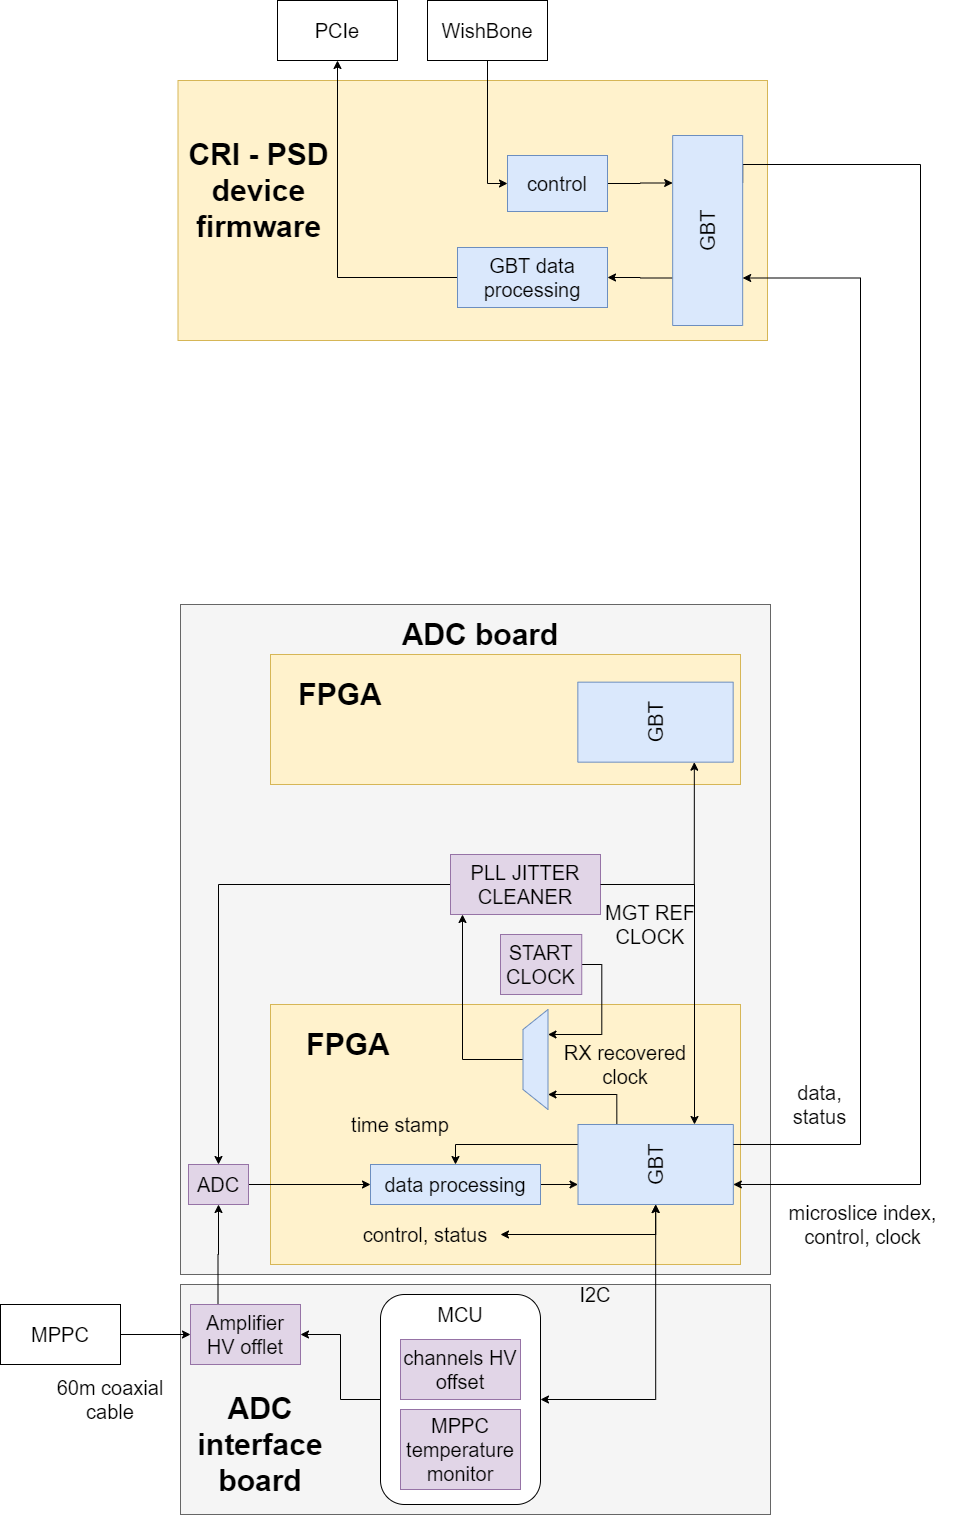

The diagram above was exported from draw.io. Its source (the exported page's mxGraphModel, read from the mxfile embedded in the PNG):
<mxGraphModel dx="1913" dy="2015" grid="1" gridSize="10" guides="1" tooltips="1" connect="1" arrows="1" fold="1" page="1" pageScale="1" pageWidth="827" pageHeight="1169" math="0" shadow="0">
  <root>
    <mxCell id="0" />
    <mxCell id="1" parent="0" />
    <mxCell id="rx-tnle8stReN9Hiy34U-2" value="" style="rounded=0;whiteSpace=wrap;html=1;fillColor=#f5f5f5;strokeColor=#666666;fontColor=#333333;" parent="1" vertex="1">
      <mxGeometry x="-370" y="360" width="590" height="230" as="geometry" />
    </mxCell>
    <mxCell id="rx-tnle8stReN9Hiy34U-1" value="" style="rounded=0;whiteSpace=wrap;html=1;fillColor=#f5f5f5;strokeColor=#666666;fontColor=#333333;" parent="1" vertex="1">
      <mxGeometry x="-370" y="-320" width="590" height="670" as="geometry" />
    </mxCell>
    <mxCell id="oR5b1WDNObE2z4CgNc-j-15" value="" style="rounded=0;whiteSpace=wrap;html=1;fillColor=#fff2cc;strokeColor=#d6b656;fontSize=20;" parent="1" vertex="1">
      <mxGeometry x="-280" y="80" width="470" height="260" as="geometry" />
    </mxCell>
    <mxCell id="oR5b1WDNObE2z4CgNc-j-9" style="edgeStyle=orthogonalEdgeStyle;rounded=0;orthogonalLoop=1;jettySize=auto;html=1;exitX=0.75;exitY=0;exitDx=0;exitDy=0;entryX=0.5;entryY=0;entryDx=0;entryDy=0;fontSize=20;" parent="1" source="oR5b1WDNObE2z4CgNc-j-3" target="oR5b1WDNObE2z4CgNc-j-6" edge="1">
      <mxGeometry relative="1" as="geometry" />
    </mxCell>
    <mxCell id="rx-tnle8stReN9Hiy34U-23" style="edgeStyle=orthogonalEdgeStyle;rounded=0;orthogonalLoop=1;jettySize=auto;html=1;exitX=1;exitY=0.25;exitDx=0;exitDy=0;entryX=0.15;entryY=1;entryDx=0;entryDy=0;startArrow=none;startFill=0;fontSize=20;entryPerimeter=0;" parent="1" source="oR5b1WDNObE2z4CgNc-j-3" target="rx-tnle8stReN9Hiy34U-22" edge="1">
      <mxGeometry relative="1" as="geometry" />
    </mxCell>
    <mxCell id="oR5b1WDNObE2z4CgNc-j-3" value="GBT" style="rounded=0;whiteSpace=wrap;html=1;rotation=-90;fillColor=#dae8fc;strokeColor=#6c8ebf;fontSize=20;" parent="1" vertex="1">
      <mxGeometry x="65.17" y="162.33" width="80" height="155.32" as="geometry" />
    </mxCell>
    <mxCell id="oR5b1WDNObE2z4CgNc-j-11" style="edgeStyle=orthogonalEdgeStyle;rounded=0;orthogonalLoop=1;jettySize=auto;html=1;exitX=1;exitY=0.5;exitDx=0;exitDy=0;entryX=0.25;entryY=0;entryDx=0;entryDy=0;fontSize=20;" parent="1" source="oR5b1WDNObE2z4CgNc-j-6" target="oR5b1WDNObE2z4CgNc-j-3" edge="1">
      <mxGeometry relative="1" as="geometry" />
    </mxCell>
    <mxCell id="oR5b1WDNObE2z4CgNc-j-6" value="data processing" style="rounded=0;whiteSpace=wrap;html=1;fillColor=#dae8fc;strokeColor=#6c8ebf;fontSize=20;" parent="1" vertex="1">
      <mxGeometry x="-180" y="240" width="170" height="40" as="geometry" />
    </mxCell>
    <mxCell id="oR5b1WDNObE2z4CgNc-j-8" style="edgeStyle=orthogonalEdgeStyle;rounded=0;orthogonalLoop=1;jettySize=auto;html=1;exitX=1;exitY=0.5;exitDx=0;exitDy=0;entryX=0;entryY=0.5;entryDx=0;entryDy=0;fontSize=20;" parent="1" source="oR5b1WDNObE2z4CgNc-j-7" target="oR5b1WDNObE2z4CgNc-j-6" edge="1">
      <mxGeometry relative="1" as="geometry" />
    </mxCell>
    <mxCell id="oR5b1WDNObE2z4CgNc-j-7" value="ADC" style="rounded=0;whiteSpace=wrap;html=1;fillColor=#e1d5e7;strokeColor=#9673a6;fontSize=20;" parent="1" vertex="1">
      <mxGeometry x="-362" y="240" width="60" height="40" as="geometry" />
    </mxCell>
    <mxCell id="oR5b1WDNObE2z4CgNc-j-10" value="time stamp" style="text;html=1;strokeColor=none;fillColor=none;align=center;verticalAlign=middle;whiteSpace=wrap;rounded=0;fontSize=20;" parent="1" vertex="1">
      <mxGeometry x="-235" y="190" width="170" height="20" as="geometry" />
    </mxCell>
    <mxCell id="oR5b1WDNObE2z4CgNc-j-16" value="FPGA" style="text;html=1;strokeColor=none;fillColor=none;align=center;verticalAlign=middle;whiteSpace=wrap;rounded=0;fontSize=30;fontStyle=1" parent="1" vertex="1">
      <mxGeometry x="-302" y="110" width="200" height="20" as="geometry" />
    </mxCell>
    <mxCell id="oR5b1WDNObE2z4CgNc-j-17" value="microslice index, control, clock" style="text;html=1;strokeColor=none;fillColor=none;align=center;verticalAlign=middle;whiteSpace=wrap;rounded=0;fontSize=20;" parent="1" vertex="1">
      <mxGeometry x="220" y="290" width="185" height="20" as="geometry" />
    </mxCell>
    <mxCell id="oR5b1WDNObE2z4CgNc-j-18" value="data, status" style="text;html=1;strokeColor=none;fillColor=none;align=center;verticalAlign=middle;whiteSpace=wrap;rounded=0;fontSize=20;" parent="1" vertex="1">
      <mxGeometry x="217" y="170" width="105" height="20" as="geometry" />
    </mxCell>
    <mxCell id="oR5b1WDNObE2z4CgNc-j-25" style="edgeStyle=orthogonalEdgeStyle;rounded=0;orthogonalLoop=1;jettySize=auto;html=1;exitX=1;exitY=0.5;exitDx=0;exitDy=0;entryX=0;entryY=0.5;entryDx=0;entryDy=0;fontSize=20;startArrow=classic;startFill=1;" parent="1" source="oR5b1WDNObE2z4CgNc-j-24" target="oR5b1WDNObE2z4CgNc-j-3" edge="1">
      <mxGeometry relative="1" as="geometry" />
    </mxCell>
    <mxCell id="oR5b1WDNObE2z4CgNc-j-24" value="control, status" style="text;html=1;strokeColor=none;fillColor=none;align=center;verticalAlign=middle;whiteSpace=wrap;rounded=0;fontSize=20;" parent="1" vertex="1">
      <mxGeometry x="-200" y="300" width="150" height="20" as="geometry" />
    </mxCell>
    <mxCell id="oR5b1WDNObE2z4CgNc-j-26" value="I2C" style="text;html=1;strokeColor=none;fillColor=none;align=center;verticalAlign=middle;whiteSpace=wrap;rounded=0;fontSize=20;" parent="1" vertex="1">
      <mxGeometry x="25" y="360" width="40" height="20" as="geometry" />
    </mxCell>
    <mxCell id="rx-tnle8stReN9Hiy34U-8" style="edgeStyle=orthogonalEdgeStyle;rounded=0;orthogonalLoop=1;jettySize=auto;html=1;exitX=0.25;exitY=0;exitDx=0;exitDy=0;startArrow=none;startFill=0;" parent="1" source="rx-tnle8stReN9Hiy34U-4" target="oR5b1WDNObE2z4CgNc-j-7" edge="1">
      <mxGeometry relative="1" as="geometry" />
    </mxCell>
    <mxCell id="rx-tnle8stReN9Hiy34U-4" value="Amplifier&lt;br&gt;HV offlet" style="rounded=0;whiteSpace=wrap;html=1;fillColor=#e1d5e7;strokeColor=#9673a6;fontSize=20;" parent="1" vertex="1">
      <mxGeometry x="-360" y="380" width="110" height="60" as="geometry" />
    </mxCell>
    <mxCell id="rx-tnle8stReN9Hiy34U-7" style="edgeStyle=orthogonalEdgeStyle;rounded=0;orthogonalLoop=1;jettySize=auto;html=1;exitX=1;exitY=0.5;exitDx=0;exitDy=0;entryX=0;entryY=0.5;entryDx=0;entryDy=0;startArrow=classic;startFill=1;" parent="1" source="rx-tnle8stReN9Hiy34U-6" target="oR5b1WDNObE2z4CgNc-j-3" edge="1">
      <mxGeometry relative="1" as="geometry" />
    </mxCell>
    <mxCell id="rx-tnle8stReN9Hiy34U-9" style="edgeStyle=orthogonalEdgeStyle;rounded=0;orthogonalLoop=1;jettySize=auto;html=1;exitX=0;exitY=0.5;exitDx=0;exitDy=0;entryX=1;entryY=0.5;entryDx=0;entryDy=0;startArrow=none;startFill=0;" parent="1" source="rx-tnle8stReN9Hiy34U-6" target="rx-tnle8stReN9Hiy34U-4" edge="1">
      <mxGeometry relative="1" as="geometry" />
    </mxCell>
    <mxCell id="rx-tnle8stReN9Hiy34U-10" value="" style="group" parent="1" vertex="1" connectable="0">
      <mxGeometry x="-170" y="410" width="160" height="170" as="geometry" />
    </mxCell>
    <mxCell id="rx-tnle8stReN9Hiy34U-6" value="" style="rounded=1;whiteSpace=wrap;html=1;" parent="rx-tnle8stReN9Hiy34U-10" vertex="1">
      <mxGeometry y="-40" width="160" height="210" as="geometry" />
    </mxCell>
    <mxCell id="oR5b1WDNObE2z4CgNc-j-19" value="channels HV offset" style="rounded=0;whiteSpace=wrap;html=1;fontSize=20;fillColor=#e1d5e7;strokeColor=#9673a6;" parent="rx-tnle8stReN9Hiy34U-10" vertex="1">
      <mxGeometry x="20" y="5" width="120" height="60" as="geometry" />
    </mxCell>
    <mxCell id="rx-tnle8stReN9Hiy34U-3" value="MPPC temperature monitor" style="rounded=0;whiteSpace=wrap;html=1;fontSize=20;fillColor=#e1d5e7;strokeColor=#9673a6;" parent="rx-tnle8stReN9Hiy34U-10" vertex="1">
      <mxGeometry x="20" y="75" width="120" height="80" as="geometry" />
    </mxCell>
    <mxCell id="rx-tnle8stReN9Hiy34U-13" value="ADC interface board" style="text;html=1;strokeColor=none;fillColor=none;align=center;verticalAlign=middle;whiteSpace=wrap;rounded=0;fontSize=30;fontStyle=1" parent="1" vertex="1">
      <mxGeometry x="-390" y="510" width="200" height="20" as="geometry" />
    </mxCell>
    <mxCell id="rx-tnle8stReN9Hiy34U-15" style="edgeStyle=orthogonalEdgeStyle;rounded=0;orthogonalLoop=1;jettySize=auto;html=1;exitX=1;exitY=0.5;exitDx=0;exitDy=0;entryX=0;entryY=0.5;entryDx=0;entryDy=0;startArrow=none;startFill=0;fontSize=20;" parent="1" source="rx-tnle8stReN9Hiy34U-14" target="rx-tnle8stReN9Hiy34U-4" edge="1">
      <mxGeometry relative="1" as="geometry" />
    </mxCell>
    <mxCell id="rx-tnle8stReN9Hiy34U-14" value="MPPC" style="rounded=0;whiteSpace=wrap;html=1;fontSize=20;" parent="1" vertex="1">
      <mxGeometry x="-550" y="380" width="120" height="60" as="geometry" />
    </mxCell>
    <mxCell id="rx-tnle8stReN9Hiy34U-16" value="60m coaxial cable" style="text;html=1;strokeColor=none;fillColor=none;align=center;verticalAlign=middle;whiteSpace=wrap;rounded=0;fontSize=20;" parent="1" vertex="1">
      <mxGeometry x="-500" y="465" width="120" height="20" as="geometry" />
    </mxCell>
    <mxCell id="rx-tnle8stReN9Hiy34U-11" value="MCU" style="text;html=1;strokeColor=none;fillColor=none;align=center;verticalAlign=middle;whiteSpace=wrap;rounded=0;fontSize=20;" parent="1" vertex="1">
      <mxGeometry x="-110" y="380" width="40" height="20" as="geometry" />
    </mxCell>
    <mxCell id="rx-tnle8stReN9Hiy34U-20" style="edgeStyle=orthogonalEdgeStyle;rounded=0;orthogonalLoop=1;jettySize=auto;html=1;exitX=1;exitY=0.5;exitDx=0;exitDy=0;entryX=1;entryY=0.75;entryDx=0;entryDy=0;startArrow=none;startFill=0;fontSize=20;" parent="1" source="rx-tnle8stReN9Hiy34U-17" target="oR5b1WDNObE2z4CgNc-j-3" edge="1">
      <mxGeometry relative="1" as="geometry">
        <Array as="points">
          <mxPoint x="144" y="-40" />
        </Array>
      </mxGeometry>
    </mxCell>
    <mxCell id="rx-tnle8stReN9Hiy34U-28" style="edgeStyle=orthogonalEdgeStyle;rounded=0;orthogonalLoop=1;jettySize=auto;html=1;exitX=0;exitY=0.5;exitDx=0;exitDy=0;entryX=0.5;entryY=0;entryDx=0;entryDy=0;startArrow=none;startFill=0;fontSize=20;" parent="1" source="rx-tnle8stReN9Hiy34U-17" target="oR5b1WDNObE2z4CgNc-j-7" edge="1">
      <mxGeometry relative="1" as="geometry" />
    </mxCell>
    <mxCell id="rx-tnle8stReN9Hiy34U-17" value="PLL JITTER CLEANER" style="rounded=0;whiteSpace=wrap;html=1;fillColor=#e1d5e7;strokeColor=#9673a6;fontSize=20;" parent="1" vertex="1">
      <mxGeometry x="-100" y="-70" width="150" height="60" as="geometry" />
    </mxCell>
    <mxCell id="rx-tnle8stReN9Hiy34U-25" style="edgeStyle=orthogonalEdgeStyle;rounded=0;orthogonalLoop=1;jettySize=auto;html=1;exitX=1;exitY=0.5;exitDx=0;exitDy=0;entryX=0.75;entryY=1;entryDx=0;entryDy=0;startArrow=none;startFill=0;fontSize=20;" parent="1" source="rx-tnle8stReN9Hiy34U-19" target="rx-tnle8stReN9Hiy34U-22" edge="1">
      <mxGeometry relative="1" as="geometry" />
    </mxCell>
    <mxCell id="rx-tnle8stReN9Hiy34U-19" value="START CLOCK" style="rounded=0;whiteSpace=wrap;html=1;fillColor=#e1d5e7;strokeColor=#9673a6;fontSize=20;" parent="1" vertex="1">
      <mxGeometry x="-50" y="10" width="81.25" height="60" as="geometry" />
    </mxCell>
    <mxCell id="rx-tnle8stReN9Hiy34U-21" value="MGT REF CLOCK" style="text;html=1;strokeColor=none;fillColor=none;align=center;verticalAlign=middle;whiteSpace=wrap;rounded=0;fontSize=20;" parent="1" vertex="1">
      <mxGeometry x="50" y="-10" width="100" height="20" as="geometry" />
    </mxCell>
    <mxCell id="rx-tnle8stReN9Hiy34U-26" style="edgeStyle=orthogonalEdgeStyle;rounded=0;orthogonalLoop=1;jettySize=auto;html=1;exitX=0.5;exitY=0;exitDx=0;exitDy=0;entryX=0.08;entryY=1;entryDx=0;entryDy=0;entryPerimeter=0;startArrow=none;startFill=0;fontSize=20;" parent="1" source="rx-tnle8stReN9Hiy34U-22" target="rx-tnle8stReN9Hiy34U-17" edge="1">
      <mxGeometry relative="1" as="geometry" />
    </mxCell>
    <mxCell id="rx-tnle8stReN9Hiy34U-22" value="" style="shape=trapezoid;perimeter=trapezoidPerimeter;whiteSpace=wrap;html=1;fixedSize=1;fontSize=20;fillColor=#dae8fc;strokeColor=#6c8ebf;rotation=-90;" parent="1" vertex="1">
      <mxGeometry x="-65" y="122.5" width="100" height="25" as="geometry" />
    </mxCell>
    <mxCell id="rx-tnle8stReN9Hiy34U-27" value="RX recovered clock" style="text;html=1;strokeColor=none;fillColor=none;align=center;verticalAlign=middle;whiteSpace=wrap;rounded=0;fontSize=20;" parent="1" vertex="1">
      <mxGeometry x="10" y="130" width="130" height="20" as="geometry" />
    </mxCell>
    <mxCell id="rx-tnle8stReN9Hiy34U-29" value="ADC board" style="text;html=1;strokeColor=none;fillColor=none;align=center;verticalAlign=middle;whiteSpace=wrap;rounded=0;fontSize=30;fontStyle=1" parent="1" vertex="1">
      <mxGeometry x="-170" y="-300" width="200" height="20" as="geometry" />
    </mxCell>
    <mxCell id="rx-tnle8stReN9Hiy34U-30" value="" style="rounded=0;whiteSpace=wrap;html=1;fontSize=20;fillColor=#fff2cc;strokeColor=#d6b656;" parent="1" vertex="1">
      <mxGeometry x="-372.5" y="-844" width="589.5" height="260" as="geometry" />
    </mxCell>
    <mxCell id="rx-tnle8stReN9Hiy34U-31" value="CRI - PSD device firmware" style="text;html=1;strokeColor=none;fillColor=none;align=center;verticalAlign=middle;whiteSpace=wrap;rounded=0;fontSize=30;fontStyle=1" parent="1" vertex="1">
      <mxGeometry x="-390" y="-769" width="197" height="70" as="geometry" />
    </mxCell>
    <mxCell id="rx-tnle8stReN9Hiy34U-34" style="edgeStyle=orthogonalEdgeStyle;rounded=0;orthogonalLoop=1;jettySize=auto;html=1;exitX=0.75;exitY=1;exitDx=0;exitDy=0;entryX=0.25;entryY=1;entryDx=0;entryDy=0;startArrow=none;startFill=0;fontSize=20;" parent="1" source="rx-tnle8stReN9Hiy34U-32" target="oR5b1WDNObE2z4CgNc-j-3" edge="1">
      <mxGeometry relative="1" as="geometry">
        <Array as="points">
          <mxPoint x="192" y="-760" />
          <mxPoint x="370" y="-760" />
          <mxPoint x="370" y="260" />
        </Array>
      </mxGeometry>
    </mxCell>
    <mxCell id="rx-tnle8stReN9Hiy34U-42" style="edgeStyle=orthogonalEdgeStyle;rounded=0;orthogonalLoop=1;jettySize=auto;html=1;exitX=0.25;exitY=0;exitDx=0;exitDy=0;entryX=1;entryY=0.5;entryDx=0;entryDy=0;startArrow=none;startFill=0;fontSize=20;" parent="1" source="rx-tnle8stReN9Hiy34U-32" target="rx-tnle8stReN9Hiy34U-41" edge="1">
      <mxGeometry relative="1" as="geometry" />
    </mxCell>
    <mxCell id="rx-tnle8stReN9Hiy34U-32" value="GBT" style="rounded=0;whiteSpace=wrap;html=1;rotation=-90;fillColor=#dae8fc;strokeColor=#6c8ebf;fontSize=20;" parent="1" vertex="1">
      <mxGeometry x="62.17" y="-729" width="190" height="70" as="geometry" />
    </mxCell>
    <mxCell id="rx-tnle8stReN9Hiy34U-33" style="edgeStyle=orthogonalEdgeStyle;rounded=0;orthogonalLoop=1;jettySize=auto;html=1;exitX=0.75;exitY=1;exitDx=0;exitDy=0;entryX=0.25;entryY=1;entryDx=0;entryDy=0;startArrow=none;startFill=0;fontSize=20;" parent="1" source="oR5b1WDNObE2z4CgNc-j-3" target="rx-tnle8stReN9Hiy34U-32" edge="1">
      <mxGeometry relative="1" as="geometry">
        <Array as="points">
          <mxPoint x="310" y="220" />
          <mxPoint x="310" y="-646" />
        </Array>
      </mxGeometry>
    </mxCell>
    <mxCell id="rx-tnle8stReN9Hiy34U-40" style="edgeStyle=orthogonalEdgeStyle;rounded=0;orthogonalLoop=1;jettySize=auto;html=1;exitX=1;exitY=0.5;exitDx=0;exitDy=0;entryX=0.75;entryY=0;entryDx=0;entryDy=0;startArrow=none;startFill=0;fontSize=20;" parent="1" source="rx-tnle8stReN9Hiy34U-39" target="rx-tnle8stReN9Hiy34U-32" edge="1">
      <mxGeometry relative="1" as="geometry" />
    </mxCell>
    <mxCell id="rx-tnle8stReN9Hiy34U-39" value="control" style="rounded=0;whiteSpace=wrap;html=1;fontSize=20;fillColor=#dae8fc;strokeColor=#6c8ebf;" parent="1" vertex="1">
      <mxGeometry x="-43" y="-769" width="100" height="56" as="geometry" />
    </mxCell>
    <mxCell id="rx-tnle8stReN9Hiy34U-46" style="edgeStyle=orthogonalEdgeStyle;rounded=0;orthogonalLoop=1;jettySize=auto;html=1;exitX=0;exitY=0.5;exitDx=0;exitDy=0;entryX=0.5;entryY=1;entryDx=0;entryDy=0;startArrow=none;startFill=0;fontSize=20;" parent="1" source="rx-tnle8stReN9Hiy34U-41" target="rx-tnle8stReN9Hiy34U-45" edge="1">
      <mxGeometry relative="1" as="geometry" />
    </mxCell>
    <mxCell id="rx-tnle8stReN9Hiy34U-41" value="GBT data processing" style="rounded=0;whiteSpace=wrap;html=1;fontSize=20;fillColor=#dae8fc;strokeColor=#6c8ebf;" parent="1" vertex="1">
      <mxGeometry x="-93" y="-677" width="150" height="60" as="geometry" />
    </mxCell>
    <mxCell id="rx-tnle8stReN9Hiy34U-44" style="edgeStyle=orthogonalEdgeStyle;rounded=0;orthogonalLoop=1;jettySize=auto;html=1;exitX=0.5;exitY=1;exitDx=0;exitDy=0;entryX=0;entryY=0.5;entryDx=0;entryDy=0;startArrow=none;startFill=0;fontSize=20;" parent="1" source="rx-tnle8stReN9Hiy34U-43" target="rx-tnle8stReN9Hiy34U-39" edge="1">
      <mxGeometry relative="1" as="geometry" />
    </mxCell>
    <mxCell id="rx-tnle8stReN9Hiy34U-43" value="WishBone" style="rounded=0;whiteSpace=wrap;html=1;fontSize=20;" parent="1" vertex="1">
      <mxGeometry x="-123" y="-924" width="120" height="60" as="geometry" />
    </mxCell>
    <mxCell id="rx-tnle8stReN9Hiy34U-45" value="PCIe" style="rounded=0;whiteSpace=wrap;html=1;fontSize=20;" parent="1" vertex="1">
      <mxGeometry x="-273" y="-924" width="120" height="60" as="geometry" />
    </mxCell>
    <mxCell id="X7d96tsPJsCrNGFAilzw-1" value="" style="rounded=0;whiteSpace=wrap;html=1;fillColor=#fff2cc;strokeColor=#d6b656;fontSize=20;" vertex="1" parent="1">
      <mxGeometry x="-280" y="-270" width="470" height="130" as="geometry" />
    </mxCell>
    <mxCell id="X7d96tsPJsCrNGFAilzw-2" value="GBT" style="rounded=0;whiteSpace=wrap;html=1;rotation=-90;fillColor=#dae8fc;strokeColor=#6c8ebf;fontSize=20;" vertex="1" parent="1">
      <mxGeometry x="65" y="-279.99999999999994" width="80" height="155.32" as="geometry" />
    </mxCell>
    <mxCell id="X7d96tsPJsCrNGFAilzw-3" style="edgeStyle=orthogonalEdgeStyle;rounded=0;orthogonalLoop=1;jettySize=auto;html=1;exitX=1;exitY=0.5;exitDx=0;exitDy=0;entryX=0;entryY=0.75;entryDx=0;entryDy=0;" edge="1" parent="1" source="rx-tnle8stReN9Hiy34U-17" target="X7d96tsPJsCrNGFAilzw-2">
      <mxGeometry relative="1" as="geometry" />
    </mxCell>
    <mxCell id="X7d96tsPJsCrNGFAilzw-4" value="FPGA" style="text;html=1;strokeColor=none;fillColor=none;align=center;verticalAlign=middle;whiteSpace=wrap;rounded=0;fontSize=30;fontStyle=1" vertex="1" parent="1">
      <mxGeometry x="-310" y="-240" width="200" height="20" as="geometry" />
    </mxCell>
  </root>
</mxGraphModel>